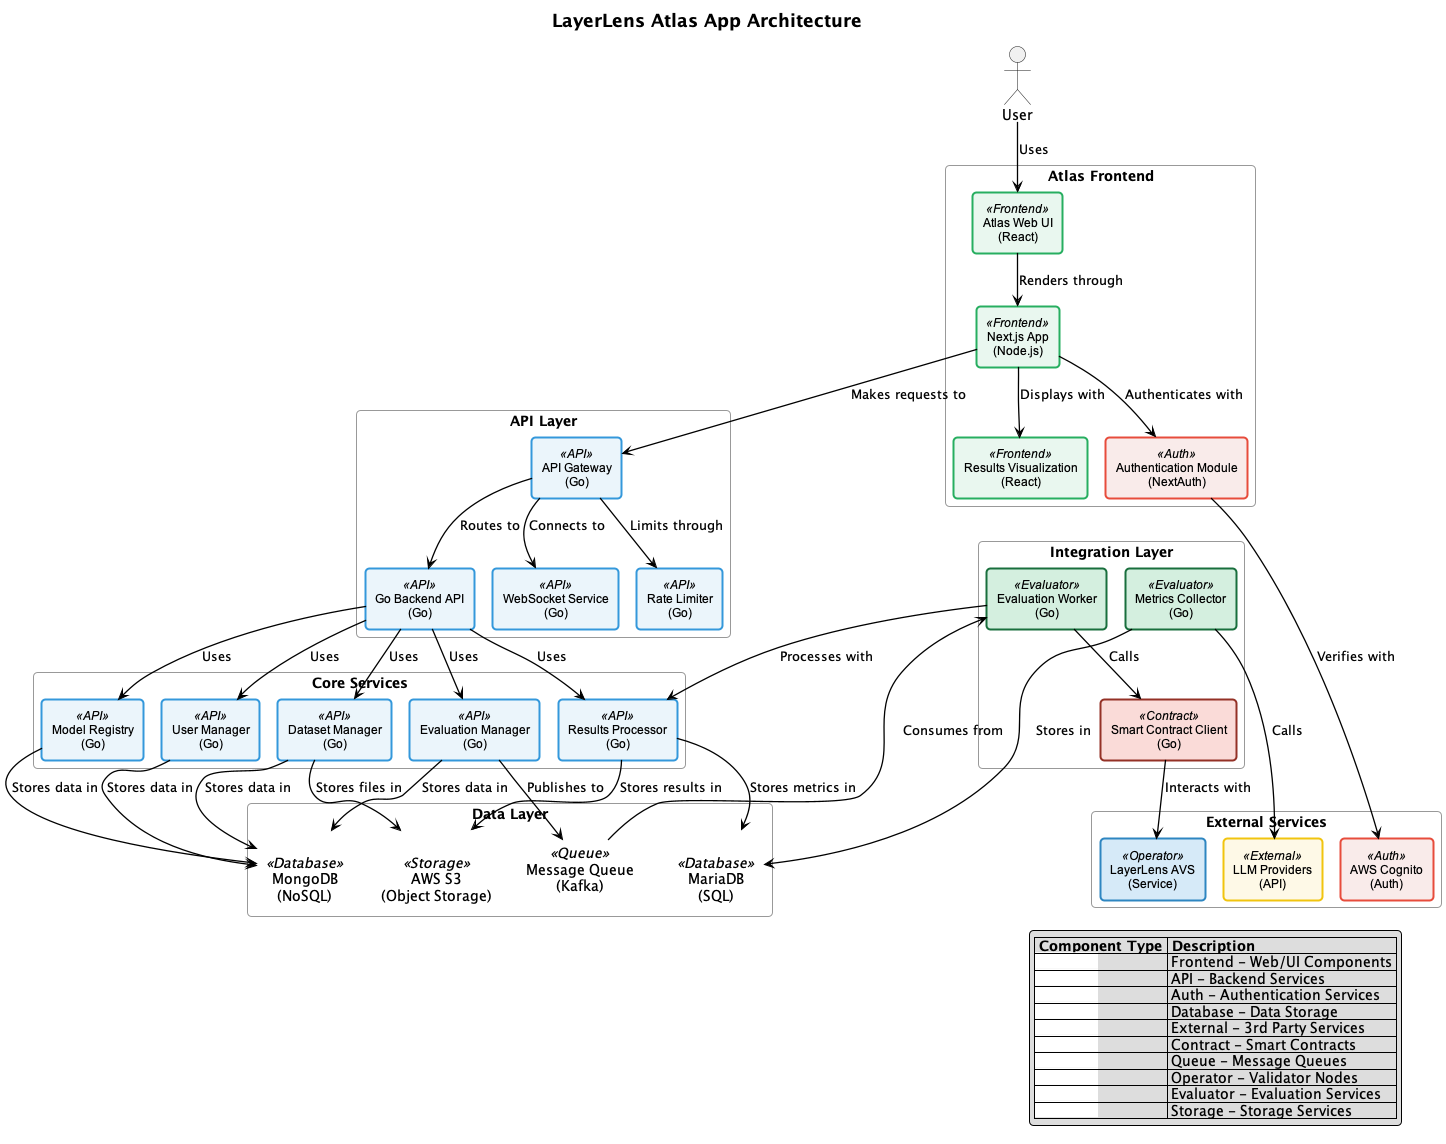

The diagram above was rendered by PlantUML. Its source (embedded in the PNG):
@startuml atlas-architecture
!pragma layout smetana

' Define custom colors to match sequence diagrams
skinparam component<<Frontend>> {
  BackgroundColor #E9F7EF
  BorderColor #27AE60
  BorderThickness 2
}

skinparam component<<API>> {
  BackgroundColor #EBF5FB
  BorderColor #3498DB
  BorderThickness 2
}

skinparam component<<Auth>> {
  BackgroundColor #F9EBEA
  BorderColor #E74C3C
  BorderThickness 2
}

skinparam component<<Database>> {
  BackgroundColor #F4ECF7
  BorderColor #8E44AD
  BorderThickness 2
}

skinparam component<<External>> {
  BackgroundColor #FEF9E7
  BorderColor #F1C40F
  BorderThickness 2
}

skinparam component<<Contract>> {
  BackgroundColor #FADBD8
  BorderColor #943126
  BorderThickness 2
}

skinparam component<<Queue>> {
  BackgroundColor #FCF3CF
  BorderColor #B7950B
  BorderThickness 2
}

skinparam component<<Operator>> {
  BackgroundColor #D6EAF8
  BorderColor #2E86C1
  BorderThickness 2
}

skinparam component<<Evaluator>> {
  BackgroundColor #D4EFDF
  BorderColor #196F3D
  BorderThickness 2
}

skinparam component<<Storage>> {
  BackgroundColor #F5EEF8
  BorderColor #76448A
  BorderThickness 2
}

' Custom styling
skinparam ArrowColor #000000
skinparam ArrowThickness 1.3
skinparam defaultTextAlignment center
skinparam RoundCorner 8
skinparam titleFontSize 18
skinparam titleFontStyle bold
skinparam ComponentStyle rectangle
skinparam componentBorderThickness 1.5
skinparam componentFontSize 12
skinparam componentFontName Arial
skinparam PackageStyle rectangle
skinparam packageBackgroundColor transparent
skinparam packageBorderColor #999999
skinparam databaseBackgroundColor DATABASE_BG
skinparam databaseBorderColor DATABASE_BORDER
skinparam queueBackgroundColor QUEUE_BG
skinparam queueBorderColor QUEUE_BORDER

title LayerLens Atlas App Architecture

actor "User" as user

package "Atlas Frontend" {
  [Atlas Web UI\n(React)] as web_ui <<Frontend>>
  [Next.js App\n(Node.js)] as nextjs <<Frontend>>
  [Authentication Module\n(NextAuth)] as auth <<Auth>>
  [Results Visualization\n(React)] as viz <<Frontend>>
}

package "API Layer" {
  [API Gateway\n(Go)] as api_gw <<API>>
  [Go Backend API\n(Go)] as go_backend <<API>>
  [WebSocket Service\n(Go)] as websocket <<API>>
  [Rate Limiter\n(Go)] as rate_limiter <<API>>
}

package "Core Services" {
  [Evaluation Manager\n(Go)] as eval_manager <<API>>
  [Model Registry\n(Go)] as model_registry <<API>>
  [Dataset Manager\n(Go)] as dataset_manager <<API>>
  [User Manager\n(Go)] as user_manager <<API>>
  [Results Processor\n(Go)] as results_processor <<API>>
}

package "Integration Layer" {
  [Evaluation Worker\n(Go)] as worker <<Evaluator>>
  [Smart Contract Client\n(Go)] as contract_client <<Contract>>
  [Metrics Collector\n(Go)] as metrics <<Evaluator>>
}

package "Data Layer" {
  database "MongoDB\n(NoSQL)" as mongodb <<Database>>
  database "MariaDB\n(SQL)" as mariadb <<Database>>
  database "AWS S3\n(Object Storage)" as s3 <<Storage>>
  queue "Message Queue\n(Kafka)" as queue <<Queue>>
}

package "External Services" {
  [AWS Cognito\n(Auth)] as cognito <<Auth>>
  [LayerLens AVS\n(Service)] as avs <<Operator>>
  [LLM Providers\n(API)] as llms <<External>>
}

user --> web_ui : Uses
web_ui --> nextjs : Renders through
nextjs --> auth : Authenticates with
nextjs --> viz : Displays with
nextjs --> api_gw : Makes requests to

auth --> cognito : Verifies with
api_gw --> go_backend : Routes to
api_gw --> websocket : Connects to
api_gw --> rate_limiter : Limits through

go_backend --> eval_manager : Uses
go_backend --> model_registry : Uses
go_backend --> dataset_manager : Uses
go_backend --> user_manager : Uses
go_backend --> results_processor : Uses

eval_manager --> mongodb : Stores data in
model_registry --> mongodb : Stores data in
dataset_manager --> mongodb : Stores data in
user_manager --> mongodb : Stores data in
results_processor --> mariadb : Stores metrics in

eval_manager --> queue : Publishes to
queue --> worker : Consumes from
worker --> contract_client : Calls
worker --> results_processor : Processes with
contract_client --> avs : Interacts with
metrics --> llms : Calls
metrics --> mariadb : Stores in

dataset_manager --> s3 : Stores files in
results_processor --> s3 : Stores results in

' Add color-coding legend
legend right
  |= Component Type |= Description |
  |<back:FRONTEND_BG>                </back>| Frontend - Web/UI Components |
  |<back:API_BG>                </back>| API - Backend Services |
  |<back:AUTH_BG>                </back>| Auth - Authentication Services |
  |<back:DATABASE_BG>                </back>| Database - Data Storage |
  |<back:EXTERNAL_BG>                </back>| External - 3rd Party Services |
  |<back:CONTRACT_BG>                </back>| Contract - Smart Contracts |
  |<back:QUEUE_BG>                </back>| Queue - Message Queues |
  |<back:OPERATOR_BG>                </back>| Operator - Validator Nodes |
  |<back:EVALUATOR_BG>                </back>| Evaluator - Evaluation Services |
  |<back:STORAGE_BG>                </back>| Storage - Storage Services |
endlegend

@enduml